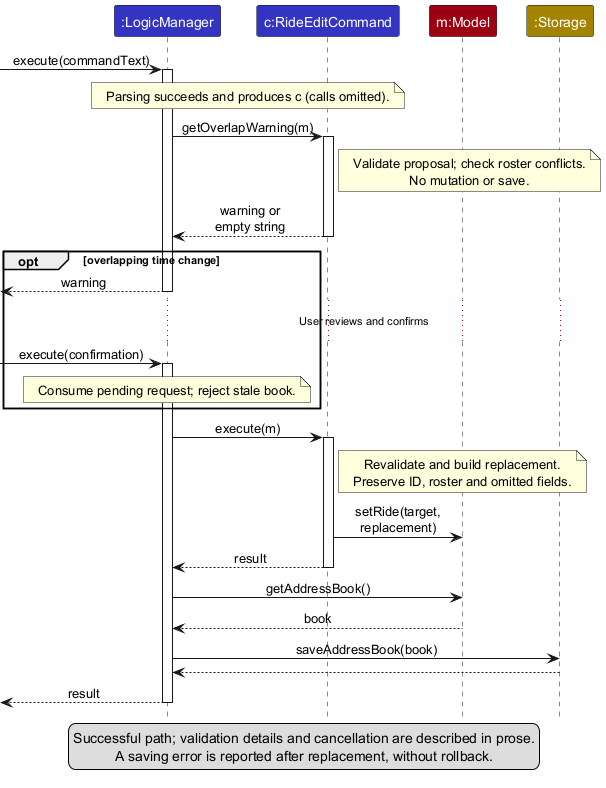

The diagram above was rendered by PlantUML. Its source (embedded in the PNG):
@startuml
!include style.puml
skinparam ArrowFontStyle plain
skinparam maxMessageSize 80
hide footbox
participant ":LogicManager" as Logic LOGIC_COLOR
participant "c:RideEditCommand" as Command LOGIC_COLOR
participant "m:Model" as Model MODEL_COLOR
participant ":Storage" as Storage STORAGE_COLOR

[-> Logic : execute(commandText)
activate Logic
note over Logic, Command : Parsing succeeds and produces c (calls omitted).
Logic -> Command : getOverlapWarning(m)
activate Command
note right of Command : Validate proposal; check roster conflicts.\nNo mutation or save.
Command --> Logic : warning or empty string
deactivate Command
opt overlapping time change
    [<-- Logic : warning
    deactivate Logic
    ... User reviews and confirms ...
    [-> Logic : execute(confirmation)
    activate Logic
    note over Logic : Consume pending request; reject stale book.
end
Logic -> Command : execute(m)
activate Command
note right of Command : Revalidate and build replacement.\nPreserve ID, roster and omitted fields.
Command -> Model : setRide(target, replacement)
Command --> Logic : result
deactivate Command
Logic -> Model : getAddressBook()
Model --> Logic : book
Logic -> Storage : saveAddressBook(book)
Storage --> Logic
[<-- Logic : result
deactivate Logic

legend bottom
  Successful path; validation details and cancellation are described in prose.
  A saving error is reported after replacement, without rollback.
endlegend
@enduml